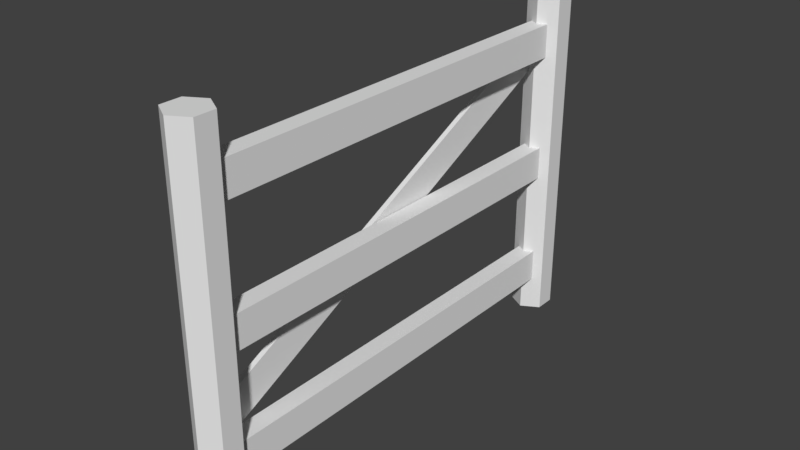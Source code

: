 # Source: fence_gate.blend  (saved by Blender 2.78.0; exported with 4.5.12 LTS)
import bpy
from mathutils import Matrix  # noqa: F401  (used for matrix-valued properties, if any)

bpy.ops.wm.read_factory_settings(use_empty=True)
scene = bpy.context.scene
scene.name = 'Scene'

# ---- collections
col_collection_1 = bpy.data.collections.new('Collection 1'); scene.collection.children.link(col_collection_1)

# ---- world
world_world = bpy.data.worlds.new('World'); scene.world = world_world
world_world.color = (0.05088, 0.05088, 0.05088)
world_world.use_sun_shadow = False
world_world.sun_shadow_jitter_overblur = 0.0
world_world.cycles.sampling_method = 'MANUAL'

# ---- meshes
me_cylinder_002 = bpy.data.meshes.new('Cylinder.002')
me_cylinder_002.from_pydata([(-0.003736, 0.2579, 4.287), (-0.003736, 0.2579, -0.000468), (0.2125, 0.133, 4.287), (0.2125, 0.133, -0.000468), (0.2125, -0.1167, 4.287), (0.2125, -0.1167, -0.000468), (-0.003737, -0.2415, 4.287), (-0.003737, -0.2415, -0.000468), (-0.22, -0.1167, 4.287), (-0.22, -0.1167, -0.000468), (-0.22, 0.133, 4.287), (-0.22, 0.133, -0.000468)], [], [(0, 2, 3, 1), (2, 4, 5, 3), (4, 6, 7, 5), (6, 8, 9, 7), (3, 5, 7, 9, 11, 1), (8, 10, 11, 9), (10, 0, 1, 11), (0, 10, 8, 6, 4, 2)])
me_cylinder_002.use_remesh_preserve_volume = False
me_cylinder_002.use_remesh_preserve_attributes = False
me_cylinder_002.use_mirror_vertex_groups = False
me_cylinder_002.update()
me_cube_003 = bpy.data.meshes.new('Cube.003')
me_cube_003.from_pydata([(-0.1102, -2.761, -0.2002), (-0.1102, -2.761, 0.2002), (-0.1102, 2.761, -0.2002), (-0.1102, 2.761, 0.2002), (0.1102, -2.761, -0.2002), (0.1102, -2.761, 0.2002), (0.1102, 2.761, -0.2002), (0.1102, 2.761, 0.2002)], [], [(0, 1, 3, 2), (2, 3, 7, 6), (6, 7, 5, 4), (4, 5, 1, 0), (2, 6, 4, 0), (7, 3, 1, 5)])
me_cube_003.use_remesh_preserve_volume = False
me_cube_003.use_remesh_preserve_attributes = False
me_cube_003.use_mirror_vertex_groups = False
me_cube_003.update()
me_cube_004 = bpy.data.meshes.new('Cube.004')
me_cube_004.from_pydata([(-0.1102, -2.761, -0.2002), (-0.1102, -2.761, 0.2002), (-0.1102, 2.761, -0.2002), (-0.1102, 2.761, 0.2002), (0.1102, -2.761, -0.2002), (0.1102, -2.761, 0.2002), (0.1102, 2.761, -0.2002), (0.1102, 2.761, 0.2002)], [], [(0, 1, 3, 2), (2, 3, 7, 6), (6, 7, 5, 4), (4, 5, 1, 0), (2, 6, 4, 0), (7, 3, 1, 5)])
me_cube_004.use_remesh_preserve_volume = False
me_cube_004.use_remesh_preserve_attributes = False
me_cube_004.use_mirror_vertex_groups = False
me_cube_004.update()
me_cube_005 = bpy.data.meshes.new('Cube.005')
me_cube_005.from_pydata([(-0.1102, -2.761, -0.2002), (-0.1102, -2.761, 0.2002), (-0.1102, 2.761, -0.2002), (-0.1102, 2.761, 0.2002), (0.1102, -2.761, -0.2002), (0.1102, -2.761, 0.2002), (0.1102, 2.761, -0.2002), (0.1102, 2.761, 0.2002)], [], [(0, 1, 3, 2), (2, 3, 7, 6), (6, 7, 5, 4), (4, 5, 1, 0), (2, 6, 4, 0), (7, 3, 1, 5)])
me_cube_005.use_remesh_preserve_volume = False
me_cube_005.use_remesh_preserve_attributes = False
me_cube_005.use_mirror_vertex_groups = False
me_cube_005.update()
me_cube_006 = bpy.data.meshes.new('Cube.006')
me_cube_006.from_pydata([(-0.03004, -2.628, -1.504), (-0.03004, -2.804, -1.144), (-0.03004, 2.804, 1.144), (-0.03004, 2.628, 1.504), (0.03004, -2.628, -1.504), (0.03004, -2.804, -1.144), (0.03004, 2.804, 1.144), (0.03004, 2.628, 1.504)], [], [(0, 1, 3, 2), (2, 3, 7, 6), (6, 7, 5, 4), (4, 5, 1, 0), (2, 6, 4, 0), (7, 3, 1, 5)])
me_cube_006.use_remesh_preserve_volume = False
me_cube_006.use_remesh_preserve_attributes = False
me_cube_006.use_mirror_vertex_groups = False
me_cube_006.update()
me_cylinder_003 = bpy.data.meshes.new('Cylinder.003')
me_cylinder_003.from_pydata([(-8.136e-08, 0.2497, 2.144), (-8.136e-08, 0.2497, -2.144), (0.2162, 0.1248, 2.144), (0.2162, 0.1249, -2.144), (0.2162, -0.1248, 2.144), (0.2162, -0.1248, -2.144), (5.953e-08, -0.2497, 2.144), (5.953e-08, -0.2497, -2.144), (-0.2162, -0.1249, 2.144), (-0.2162, -0.1248, -2.144), (-0.2162, 0.1248, 2.144), (-0.2162, 0.1248, -2.144)], [], [(0, 2, 3, 1), (2, 4, 5, 3), (4, 6, 7, 5), (6, 8, 9, 7), (3, 5, 7, 9, 11, 1), (8, 10, 11, 9), (10, 0, 1, 11), (0, 10, 8, 6, 4, 2)])
me_cylinder_003.use_remesh_preserve_volume = False
me_cylinder_003.use_remesh_preserve_attributes = False
me_cylinder_003.use_mirror_vertex_groups = False
me_cylinder_003.update()

# ---- objects
ob_cylinder_002 = bpy.data.objects.new('Cylinder.002', me_cylinder_002)
ob_cube_003 = bpy.data.objects.new('Cube.003', me_cube_003)
ob_cube_004 = bpy.data.objects.new('Cube.004', me_cube_004)
ob_cube_005 = bpy.data.objects.new('Cube.005', me_cube_005)
ob_cube_006 = bpy.data.objects.new('Cube.006', me_cube_006)
ob_cylinder_003 = bpy.data.objects.new('Cylinder.003', me_cylinder_003)

# ---- transforms, parenting, visibility, modifiers, constraints
ob_cylinder_002.location = (-3.827, -2.321, 0.0)
ob_cylinder_002.lineart.crease_threshold = 0.0
ob_cube_003.parent = ob_cylinder_002
ob_cube_003.matrix_parent_inverse = Matrix(((1.0, 0.0, 0.0, 3.827), (0.0, 1.0, 0.0, 2.321), (0.0, 0.0, 1.0, 0.0), (0.0, 0.0, 0.0, 1.0)))
ob_cube_003.location = (-3.827, 0.3429, 0.6157)
ob_cube_003.lineart.crease_threshold = 0.0
ob_cube_004.parent = ob_cylinder_002
ob_cube_004.matrix_parent_inverse = Matrix(((1.0, 0.0, 0.0, 3.827), (0.0, 1.0, 0.0, 2.321), (0.0, 0.0, 1.0, 0.0), (0.0, 0.0, 0.0, 1.0)))
ob_cube_004.location = (-3.827, 0.3429, 2.039)
ob_cube_004.lineart.crease_threshold = 0.0
ob_cube_005.parent = ob_cylinder_002
ob_cube_005.matrix_parent_inverse = Matrix(((1.0, 0.0, 0.0, 3.827), (0.0, 1.0, 0.0, 2.321), (0.0, 0.0, 1.0, 0.0), (0.0, 0.0, 0.0, 1.0)))
ob_cube_005.location = (-3.827, 0.3429, 3.583)
ob_cube_005.lineart.crease_threshold = 0.0
ob_cube_006.parent = ob_cylinder_002
ob_cube_006.matrix_parent_inverse = Matrix(((1.0, 0.0, 0.0, 3.827), (0.0, 1.0, 0.0, 2.321), (0.0, 0.0, 1.0, 0.0), (0.0, 0.0, 0.0, 1.0)))
ob_cube_006.location = (-3.981, 0.3429, 2.137)
ob_cube_006.lineart.crease_threshold = 0.0
ob_cylinder_003.parent = ob_cylinder_002
ob_cylinder_003.matrix_parent_inverse = Matrix(((1.0, 0.0, 0.0, 3.827), (0.0, 1.0, 0.0, 2.321), (0.0, 0.0, 1.0, 0.0), (0.0, 0.0, 0.0, 1.0)))
ob_cylinder_003.location = (-3.827, 3.086, 2.143)
ob_cylinder_003.lineart.crease_threshold = 0.0

# ---- collection membership
col_collection_1.objects.link(ob_cylinder_002)
col_collection_1.objects.link(ob_cube_003)
col_collection_1.objects.link(ob_cube_004)
col_collection_1.objects.link(ob_cube_005)
col_collection_1.objects.link(ob_cube_006)
col_collection_1.objects.link(ob_cylinder_003)

# ---- scene / render settings (as saved in the file)
scene.frame_start = 1; scene.frame_end = 250; scene.frame_set(1)
scene.render.engine = 'BLENDER_EEVEE_NEXT'
scene.render.resolution_percentage = 50
scene.render.dither_intensity = 0.0
scene.cycles.use_denoising = False
scene.cycles.samples = 128
scene.cycles.sampling_pattern = 'TABULATED_SOBOL'
scene.cycles.light_sampling_threshold = 0.0
scene.cycles.use_adaptive_sampling = False
scene.cycles.use_light_tree = False
scene.cycles.blur_glossy = 0.0
scene.cycles.sample_clamp_indirect = 0.0
scene.view_settings.view_transform = 'Standard'
bpy.context.view_layer.update()

# ---- added for rendering (the .blend has no active camera and no usable light): camera, sun
cam_auto = bpy.data.cameras.new('AutoCamera')
cam_auto.lens = 50.0
cam_auto.sensor_width = 36.0
cam_auto.clip_end = 1000.0
ob_auto_camera = bpy.data.objects.new('AutoCamera', cam_auto)
scene.collection.objects.link(ob_auto_camera)
ob_auto_camera.location = (2.92987, -7.72328, 7.54998)
ob_auto_camera.rotation_euler = (1.09748, -7.21219e-08, 0.694738)
scene.camera = ob_auto_camera
light_auto_sun = bpy.data.lights.new('AutoSun', 'SUN')
light_auto_sun.energy = 3.0
light_auto_sun.angle = 0.0523599
ob_auto_sun = bpy.data.objects.new('AutoSun', light_auto_sun)
scene.collection.objects.link(ob_auto_sun)
ob_auto_sun.rotation_euler = (0.872665, 0.174533, 0.523599)
bpy.context.view_layer.update()
